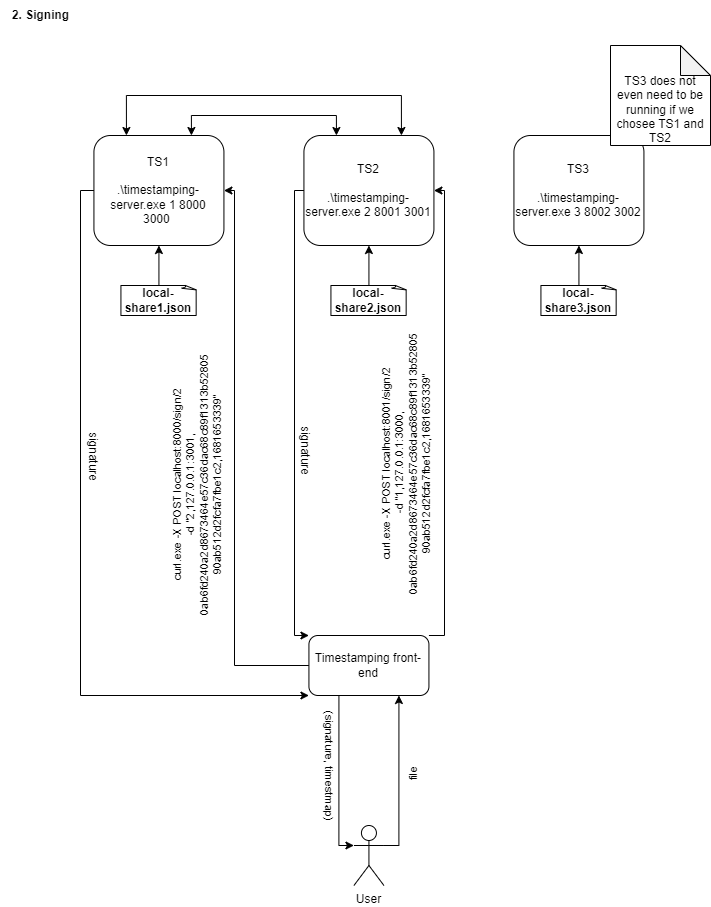

The diagram above was exported from draw.io. Its source (the exported page's mxGraphModel, read from the mxfile embedded in the PNG):
<mxGraphModel dx="1050" dy="483" grid="1" gridSize="10" guides="1" tooltips="1" connect="1" arrows="1" fold="1" page="1" pageScale="1" pageWidth="827" pageHeight="1169" math="0" shadow="0">
  <root>
    <mxCell id="0" />
    <mxCell id="1" parent="0" />
    <mxCell id="Fys3QTngpDE1EFluWkiP-5" style="edgeStyle=orthogonalEdgeStyle;rounded=0;orthogonalLoop=1;jettySize=auto;html=1;exitX=0.25;exitY=0;exitDx=0;exitDy=0;entryX=0.75;entryY=0;entryDx=0;entryDy=0;startArrow=classic;startFill=1;" parent="1" source="4jarX3f4coPHVFHyMivC-3" target="4jarX3f4coPHVFHyMivC-6" edge="1">
      <mxGeometry relative="1" as="geometry">
        <Array as="points">
          <mxPoint x="156" y="120" />
          <mxPoint x="431" y="120" />
        </Array>
      </mxGeometry>
    </mxCell>
    <mxCell id="Fys3QTngpDE1EFluWkiP-6" style="edgeStyle=orthogonalEdgeStyle;rounded=0;orthogonalLoop=1;jettySize=auto;html=1;exitX=0.75;exitY=0;exitDx=0;exitDy=0;entryX=0.25;entryY=0;entryDx=0;entryDy=0;startArrow=classic;startFill=1;" parent="1" source="4jarX3f4coPHVFHyMivC-3" target="4jarX3f4coPHVFHyMivC-6" edge="1">
      <mxGeometry relative="1" as="geometry" />
    </mxCell>
    <mxCell id="4jarX3f4coPHVFHyMivC-3" value="TS1&lt;br&gt;&lt;br&gt;.\timestamping-server.exe 1 8000 3000&amp;nbsp;" style="rounded=1;whiteSpace=wrap;html=1;" parent="1" vertex="1">
      <mxGeometry x="123.42999999999999" y="160" width="130" height="110" as="geometry" />
    </mxCell>
    <mxCell id="4jarX3f4coPHVFHyMivC-6" value="TS2&lt;br&gt;&lt;br&gt;.\timestamping-server.exe 2 8001 3001" style="rounded=1;whiteSpace=wrap;html=1;" parent="1" vertex="1">
      <mxGeometry x="333.43" y="160" width="130" height="110" as="geometry" />
    </mxCell>
    <mxCell id="4jarX3f4coPHVFHyMivC-9" value="TS3&lt;br&gt;&lt;br&gt;.\timestamping-server.exe 3 8002 3002" style="rounded=1;whiteSpace=wrap;html=1;" parent="1" vertex="1">
      <mxGeometry x="543.43" y="160" width="130" height="110" as="geometry" />
    </mxCell>
    <mxCell id="gGyNXCoDtE440oMP_8jg-3" style="edgeStyle=orthogonalEdgeStyle;rounded=0;orthogonalLoop=1;jettySize=auto;html=1;exitX=0.5;exitY=0;exitDx=0;exitDy=0;exitPerimeter=0;entryX=0.5;entryY=1;entryDx=0;entryDy=0;" parent="1" source="4jarX3f4coPHVFHyMivC-14" target="4jarX3f4coPHVFHyMivC-3" edge="1">
      <mxGeometry relative="1" as="geometry" />
    </mxCell>
    <mxCell id="4jarX3f4coPHVFHyMivC-14" value="&lt;b&gt;local-share1.json&lt;/b&gt;" style="whiteSpace=wrap;html=1;shape=mxgraph.basic.document" parent="1" vertex="1">
      <mxGeometry x="150.43" y="310" width="76" height="30" as="geometry" />
    </mxCell>
    <mxCell id="gGyNXCoDtE440oMP_8jg-2" style="edgeStyle=orthogonalEdgeStyle;rounded=0;orthogonalLoop=1;jettySize=auto;html=1;exitX=0.5;exitY=0;exitDx=0;exitDy=0;exitPerimeter=0;entryX=0.5;entryY=1;entryDx=0;entryDy=0;" parent="1" source="4jarX3f4coPHVFHyMivC-15" target="4jarX3f4coPHVFHyMivC-6" edge="1">
      <mxGeometry relative="1" as="geometry" />
    </mxCell>
    <mxCell id="4jarX3f4coPHVFHyMivC-15" value="&lt;b&gt;local-share2.json&lt;/b&gt;" style="whiteSpace=wrap;html=1;shape=mxgraph.basic.document" parent="1" vertex="1">
      <mxGeometry x="360.43" y="310" width="76" height="30" as="geometry" />
    </mxCell>
    <mxCell id="gGyNXCoDtE440oMP_8jg-1" style="edgeStyle=orthogonalEdgeStyle;rounded=0;orthogonalLoop=1;jettySize=auto;html=1;exitX=0.5;exitY=0;exitDx=0;exitDy=0;exitPerimeter=0;entryX=0.5;entryY=1;entryDx=0;entryDy=0;" parent="1" source="4jarX3f4coPHVFHyMivC-16" target="4jarX3f4coPHVFHyMivC-9" edge="1">
      <mxGeometry relative="1" as="geometry" />
    </mxCell>
    <mxCell id="4jarX3f4coPHVFHyMivC-16" value="&lt;b&gt;local-share3.json&lt;/b&gt;" style="whiteSpace=wrap;html=1;shape=mxgraph.basic.document" parent="1" vertex="1">
      <mxGeometry x="570.43" y="310" width="76" height="30" as="geometry" />
    </mxCell>
    <mxCell id="4jarX3f4coPHVFHyMivC-20" style="edgeStyle=orthogonalEdgeStyle;rounded=0;orthogonalLoop=1;jettySize=auto;html=1;exitX=0;exitY=0.5;exitDx=0;exitDy=0;entryX=0;entryY=1;entryDx=0;entryDy=0;" parent="1" source="4jarX3f4coPHVFHyMivC-3" target="4jarX3f4coPHVFHyMivC-53" edge="1">
      <mxGeometry relative="1" as="geometry">
        <Array as="points">
          <mxPoint x="110" y="215" />
          <mxPoint x="110" y="720" />
        </Array>
      </mxGeometry>
    </mxCell>
    <mxCell id="4jarX3f4coPHVFHyMivC-21" value="&lt;font style=&quot;font-size: 12px;&quot;&gt;signature&lt;/font&gt;" style="edgeLabel;html=1;align=center;verticalAlign=middle;resizable=0;points=[];rotation=90;" parent="4jarX3f4coPHVFHyMivC-20" vertex="1" connectable="0">
      <mxGeometry x="-0.2847" y="-2" relative="1" as="geometry">
        <mxPoint x="15" y="11" as="offset" />
      </mxGeometry>
    </mxCell>
    <mxCell id="4jarX3f4coPHVFHyMivC-27" style="edgeStyle=orthogonalEdgeStyle;rounded=0;orthogonalLoop=1;jettySize=auto;html=1;exitX=0;exitY=0.5;exitDx=0;exitDy=0;entryX=0;entryY=0;entryDx=0;entryDy=0;" parent="1" source="4jarX3f4coPHVFHyMivC-6" target="4jarX3f4coPHVFHyMivC-53" edge="1">
      <mxGeometry relative="1" as="geometry">
        <mxPoint x="428.43" y="700" as="sourcePoint" />
        <Array as="points">
          <mxPoint x="324" y="215" />
          <mxPoint x="324" y="660" />
        </Array>
      </mxGeometry>
    </mxCell>
    <mxCell id="4jarX3f4coPHVFHyMivC-28" value="&lt;font style=&quot;font-size: 12px;&quot;&gt;signature&lt;/font&gt;" style="edgeLabel;html=1;align=center;verticalAlign=middle;resizable=0;points=[];rotation=90;" parent="4jarX3f4coPHVFHyMivC-27" vertex="1" connectable="0">
      <mxGeometry x="0.17" y="-3" relative="1" as="geometry">
        <mxPoint x="14" y="-6" as="offset" />
      </mxGeometry>
    </mxCell>
    <mxCell id="4jarX3f4coPHVFHyMivC-45" style="edgeStyle=orthogonalEdgeStyle;rounded=0;orthogonalLoop=1;jettySize=auto;html=1;exitX=0;exitY=0.5;exitDx=0;exitDy=0;entryX=1;entryY=0.5;entryDx=0;entryDy=0;" parent="1" source="4jarX3f4coPHVFHyMivC-53" target="4jarX3f4coPHVFHyMivC-3" edge="1">
      <mxGeometry relative="1" as="geometry">
        <Array as="points">
          <mxPoint x="264" y="690" />
          <mxPoint x="264" y="215" />
        </Array>
      </mxGeometry>
    </mxCell>
    <mxCell id="4jarX3f4coPHVFHyMivC-46" value="curl.exe -X POST localhost:8000/sign/2 &lt;br&gt;-d &quot;2,127.0.0.1:3001,&lt;br&gt;0ab6fd240a2d8673464e57c36dac68c89f1313b52805&lt;br&gt;90ab512d2fcfa7fbe1c2,1681653339&quot;" style="edgeLabel;html=1;align=center;verticalAlign=middle;resizable=0;points=[];rotation=270;" parent="4jarX3f4coPHVFHyMivC-45" vertex="1" connectable="0">
      <mxGeometry x="0.2684" y="-1" relative="1" as="geometry">
        <mxPoint x="-39" y="101" as="offset" />
      </mxGeometry>
    </mxCell>
    <mxCell id="4jarX3f4coPHVFHyMivC-47" style="edgeStyle=orthogonalEdgeStyle;rounded=0;orthogonalLoop=1;jettySize=auto;html=1;exitX=1;exitY=0;exitDx=0;exitDy=0;entryX=1;entryY=0.5;entryDx=0;entryDy=0;" parent="1" source="4jarX3f4coPHVFHyMivC-53" target="4jarX3f4coPHVFHyMivC-6" edge="1">
      <mxGeometry relative="1" as="geometry">
        <mxPoint x="368.43" y="700" as="targetPoint" />
        <Array as="points">
          <mxPoint x="474" y="660" />
          <mxPoint x="474" y="215" />
        </Array>
      </mxGeometry>
    </mxCell>
    <mxCell id="4jarX3f4coPHVFHyMivC-48" value="curl.exe -X POST localhost:8001/sign/2&lt;br&gt;&amp;nbsp;-d &quot;1,127.0.0.1:3000,&lt;br&gt;0ab6fd240a2d8673464e57c36dac68c89f1313b52805&lt;br&gt;90ab512d2fcfa7fbe1c2,1681653339&quot;" style="edgeLabel;html=1;align=center;verticalAlign=middle;resizable=0;points=[];rotation=270;" parent="4jarX3f4coPHVFHyMivC-47" vertex="1" connectable="0">
      <mxGeometry x="-0.19" y="-3" relative="1" as="geometry">
        <mxPoint x="-41" y="5" as="offset" />
      </mxGeometry>
    </mxCell>
    <mxCell id="Fys3QTngpDE1EFluWkiP-3" style="edgeStyle=orthogonalEdgeStyle;rounded=0;orthogonalLoop=1;jettySize=auto;html=1;exitX=0.25;exitY=1;exitDx=0;exitDy=0;entryX=0;entryY=0.3333333333333333;entryDx=0;entryDy=0;entryPerimeter=0;" parent="1" source="4jarX3f4coPHVFHyMivC-53" target="4jarX3f4coPHVFHyMivC-56" edge="1">
      <mxGeometry relative="1" as="geometry">
        <Array as="points">
          <mxPoint x="368" y="870" />
        </Array>
      </mxGeometry>
    </mxCell>
    <mxCell id="Fys3QTngpDE1EFluWkiP-4" value="(signature, timestmap)" style="edgeLabel;html=1;align=center;verticalAlign=middle;resizable=0;points=[];rotation=90;" parent="Fys3QTngpDE1EFluWkiP-3" vertex="1" connectable="0">
      <mxGeometry x="-0.2493" y="1" relative="1" as="geometry">
        <mxPoint x="-9" y="8" as="offset" />
      </mxGeometry>
    </mxCell>
    <mxCell id="4jarX3f4coPHVFHyMivC-53" value="Timestamping front-end" style="rounded=1;whiteSpace=wrap;html=1;" parent="1" vertex="1">
      <mxGeometry x="338.43" y="660" width="120" height="60" as="geometry" />
    </mxCell>
    <mxCell id="4jarX3f4coPHVFHyMivC-54" style="edgeStyle=orthogonalEdgeStyle;rounded=0;orthogonalLoop=1;jettySize=auto;html=1;exitX=1;exitY=0.3333333333333333;exitDx=0;exitDy=0;exitPerimeter=0;entryX=0.75;entryY=1;entryDx=0;entryDy=0;" parent="1" source="4jarX3f4coPHVFHyMivC-56" target="4jarX3f4coPHVFHyMivC-53" edge="1">
      <mxGeometry relative="1" as="geometry">
        <Array as="points">
          <mxPoint x="428" y="870" />
        </Array>
        <mxPoint x="413.43000000000006" y="705" as="sourcePoint" />
      </mxGeometry>
    </mxCell>
    <mxCell id="4jarX3f4coPHVFHyMivC-55" value="file" style="edgeLabel;html=1;align=center;verticalAlign=middle;resizable=0;points=[];rotation=270;" parent="4jarX3f4coPHVFHyMivC-54" vertex="1" connectable="0">
      <mxGeometry x="0.24" relative="1" as="geometry">
        <mxPoint x="15" y="16" as="offset" />
      </mxGeometry>
    </mxCell>
    <mxCell id="4jarX3f4coPHVFHyMivC-56" value="User" style="shape=umlActor;verticalLabelPosition=bottom;verticalAlign=top;html=1;outlineConnect=0;" parent="1" vertex="1">
      <mxGeometry x="383.43" y="850" width="30" height="60" as="geometry" />
    </mxCell>
    <mxCell id="fuzoTqtCJs1QAewgyWVh-15" value="&lt;b&gt;2. Signing&lt;/b&gt;" style="text;html=1;align=center;verticalAlign=middle;resizable=0;points=[];autosize=1;strokeColor=none;fillColor=none;" parent="1" vertex="1">
      <mxGeometry x="30" y="25" width="80" height="30" as="geometry" />
    </mxCell>
    <mxCell id="Fys3QTngpDE1EFluWkiP-8" value="&lt;br&gt;&lt;br&gt;TS3 does not even need to be running if we chosee TS1 and TS2" style="shape=note;whiteSpace=wrap;html=1;backgroundOutline=1;darkOpacity=0.05;" parent="1" vertex="1">
      <mxGeometry x="640" y="70" width="100" height="100" as="geometry" />
    </mxCell>
  </root>
</mxGraphModel>